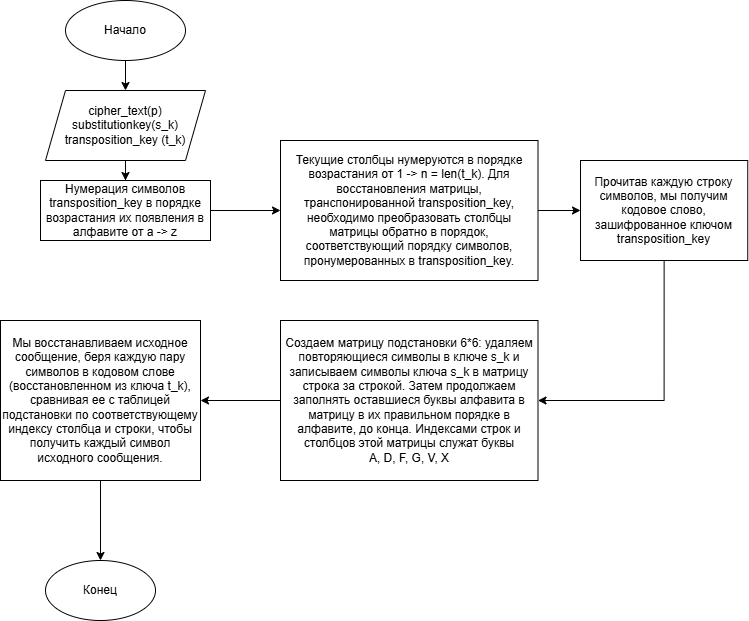

The diagram above was exported from draw.io. Its source (the exported page's mxGraphModel, read from the mxfile embedded in the PNG):
<mxGraphModel dx="1434" dy="744" grid="1" gridSize="10" guides="1" tooltips="1" connect="1" arrows="1" fold="1" page="1" pageScale="1" pageWidth="850" pageHeight="1100" math="0" shadow="0">
  <root>
    <mxCell id="0" />
    <mxCell id="1" parent="0" />
    <mxCell id="eHv70inZo4gO0hik7gyT-1" style="edgeStyle=orthogonalEdgeStyle;rounded=0;orthogonalLoop=1;jettySize=auto;html=1;entryX=0.5;entryY=0;entryDx=0;entryDy=0;" parent="1" source="eHv70inZo4gO0hik7gyT-2" target="eHv70inZo4gO0hik7gyT-4" edge="1">
      <mxGeometry relative="1" as="geometry" />
    </mxCell>
    <mxCell id="eHv70inZo4gO0hik7gyT-2" value="Начало" style="ellipse;whiteSpace=wrap;html=1;" parent="1" vertex="1">
      <mxGeometry x="215" y="40" width="120" height="60" as="geometry" />
    </mxCell>
    <mxCell id="eHv70inZo4gO0hik7gyT-3" value="" style="edgeStyle=orthogonalEdgeStyle;rounded=0;orthogonalLoop=1;jettySize=auto;html=1;" parent="1" source="eHv70inZo4gO0hik7gyT-4" target="eHv70inZo4gO0hik7gyT-7" edge="1">
      <mxGeometry relative="1" as="geometry" />
    </mxCell>
    <mxCell id="eHv70inZo4gO0hik7gyT-4" value="cipher_text(p)&lt;br&gt;&lt;div&gt;&lt;span style=&quot;background-color: transparent; color: light-dark(rgb(0, 0, 0), rgb(255, 255, 255));&quot;&gt;substitutionkey&lt;/span&gt;(s_k)&lt;/div&gt;&lt;div&gt;transposition_key (t_k)&lt;/div&gt;" style="shape=parallelogram;perimeter=parallelogramPerimeter;whiteSpace=wrap;html=1;fixedSize=1;" parent="1" vertex="1">
      <mxGeometry x="195" y="130" width="160" height="70" as="geometry" />
    </mxCell>
    <mxCell id="eHv70inZo4gO0hik7gyT-5" value="Конец" style="ellipse;whiteSpace=wrap;html=1;" parent="1" vertex="1">
      <mxGeometry x="195" y="600" width="110" height="60" as="geometry" />
    </mxCell>
    <mxCell id="eHv70inZo4gO0hik7gyT-16" style="edgeStyle=orthogonalEdgeStyle;rounded=0;orthogonalLoop=1;jettySize=auto;html=1;exitX=1;exitY=0.5;exitDx=0;exitDy=0;" parent="1" source="eHv70inZo4gO0hik7gyT-7" target="eHv70inZo4gO0hik7gyT-10" edge="1">
      <mxGeometry relative="1" as="geometry" />
    </mxCell>
    <mxCell id="eHv70inZo4gO0hik7gyT-7" value="Нумерация символов transposition_key&amp;nbsp;в порядке возрастания их появления в алфавите от a -&amp;gt; z" style="whiteSpace=wrap;html=1;" parent="1" vertex="1">
      <mxGeometry x="190" y="220" width="170" height="60" as="geometry" />
    </mxCell>
    <mxCell id="eHv70inZo4gO0hik7gyT-17" style="edgeStyle=orthogonalEdgeStyle;rounded=0;orthogonalLoop=1;jettySize=auto;html=1;exitX=1;exitY=0.5;exitDx=0;exitDy=0;" parent="1" source="eHv70inZo4gO0hik7gyT-10" target="eHv70inZo4gO0hik7gyT-12" edge="1">
      <mxGeometry relative="1" as="geometry" />
    </mxCell>
    <mxCell id="eHv70inZo4gO0hik7gyT-10" value="Текущие столбцы нумеруются в порядке возрастания от 1 -&amp;gt; n = len(t_k). Для восстановления матрицы, транспонированной transposition_key, необходимо преобразовать столбцы матрицы обратно в порядок, соответствующий порядку символов, пронумерованных в transposition_key." style="whiteSpace=wrap;html=1;" parent="1" vertex="1">
      <mxGeometry x="430" y="180" width="257.5" height="140" as="geometry" />
    </mxCell>
    <mxCell id="eHv70inZo4gO0hik7gyT-18" style="edgeStyle=orthogonalEdgeStyle;rounded=0;orthogonalLoop=1;jettySize=auto;html=1;exitX=0.5;exitY=1;exitDx=0;exitDy=0;entryX=1;entryY=0.5;entryDx=0;entryDy=0;" parent="1" source="eHv70inZo4gO0hik7gyT-12" target="eHv70inZo4gO0hik7gyT-14" edge="1">
      <mxGeometry relative="1" as="geometry" />
    </mxCell>
    <mxCell id="eHv70inZo4gO0hik7gyT-12" value="Прочитав каждую строку символов, мы получим кодовое слово, зашифрованное ключом transposition_key" style="rounded=0;whiteSpace=wrap;html=1;" parent="1" vertex="1">
      <mxGeometry x="730" y="200" width="167.25" height="100" as="geometry" />
    </mxCell>
    <mxCell id="eHv70inZo4gO0hik7gyT-20" value="" style="edgeStyle=orthogonalEdgeStyle;rounded=0;orthogonalLoop=1;jettySize=auto;html=1;" parent="1" source="eHv70inZo4gO0hik7gyT-14" target="eHv70inZo4gO0hik7gyT-19" edge="1">
      <mxGeometry relative="1" as="geometry" />
    </mxCell>
    <mxCell id="eHv70inZo4gO0hik7gyT-14" value="Создаем матрицу подстановки 6*6: удаляем повторяющиеся символы в ключе s_k и записываем символы ключа s_k в матрицу строка за строкой. Затем продолжаем заполнять оставшиеся буквы алфавита в матрицу&amp;nbsp;в их правильном порядке в алфавите, до конца.&amp;nbsp;Индексами строк и столбцов этой матрицы служат буквы &lt;br&gt;A, D, F, G, V, X" style="whiteSpace=wrap;html=1;rounded=0;" parent="1" vertex="1">
      <mxGeometry x="430" y="360" width="257.5" height="160" as="geometry" />
    </mxCell>
    <mxCell id="eHv70inZo4gO0hik7gyT-22" style="edgeStyle=orthogonalEdgeStyle;rounded=0;orthogonalLoop=1;jettySize=auto;html=1;exitX=0.5;exitY=1;exitDx=0;exitDy=0;entryX=0.5;entryY=0;entryDx=0;entryDy=0;" parent="1" source="eHv70inZo4gO0hik7gyT-19" target="eHv70inZo4gO0hik7gyT-5" edge="1">
      <mxGeometry relative="1" as="geometry" />
    </mxCell>
    <mxCell id="eHv70inZo4gO0hik7gyT-19" value="Мы восстанавливаем исходное сообщение, беря каждую пару символов в кодовом слове (восстановленном из ключа t_k), сравнивая ее с таблицей подстановки по соответствующему индексу столбца и строки, чтобы получить каждый символ исходного сообщения." style="whiteSpace=wrap;html=1;rounded=0;" parent="1" vertex="1">
      <mxGeometry x="150" y="360" width="200" height="160" as="geometry" />
    </mxCell>
  </root>
</mxGraphModel>